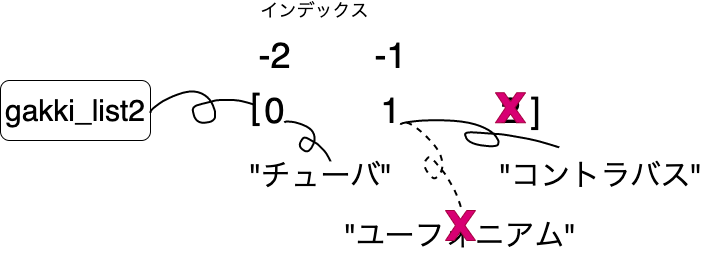

The diagram above was exported from draw.io. Its source (the exported page's mxGraphModel, read from the mxfile embedded in the PNG):
<mxGraphModel dx="870" dy="815" grid="1" gridSize="10" guides="1" tooltips="1" connect="1" arrows="1" fold="1" page="1" pageScale="1" pageWidth="827" pageHeight="1169" math="0" shadow="0">
  <root>
    <mxCell id="0" />
    <mxCell id="1" parent="0" />
    <mxCell id="2" value="&lt;font style=&quot;font-size: 30px&quot;&gt;gakki_list2&lt;/font&gt;" style="rounded=1;whiteSpace=wrap;html=1;" parent="1" vertex="1">
      <mxGeometry x="60" y="100" width="150" height="60" as="geometry" />
    </mxCell>
    <mxCell id="3" value="&lt;font style=&quot;font-size: 36px&quot;&gt;0&lt;/font&gt;" style="text;html=1;align=center;verticalAlign=middle;resizable=0;points=[];autosize=1;" parent="1" vertex="1">
      <mxGeometry x="314.17" y="115" width="40" height="30" as="geometry" />
    </mxCell>
    <mxCell id="4" value="" style="shape=stencil(lVjLbhsxDPyavRKSSL3OafofAeLWRls7cNzX35eLRdySQkbd28bhSCI5JEda+OH1+PRyWFJ4vV0vXw4/T8+348IflpRO5+Pherrp18KPCz98ulwPn6+X7+fn7e+Xp9Vy/fp2+bGu8GvDBQphBaXwe/uhNGrbLx83+6+nM7QXyvy+faQQjX3ulMD6TKFa+0Qs79sLdbu+VCpg/ebX5w7tY6TmABE6EAtJMQD1CQE0RGwBMcMjJd0hGcAkpJFKti7A9bl4lwMJsBddPzr7gOwzibVP2F4Z2S3noH2O1C1HNYnI4awUthvEBj3O5a1G7h4UDGiUxaYgw5xplTTHa8yiEt5cvBdOgIVclHbW6YwrpwyVoKWP8lA0rWwBmKgjoO7dobadgIapoU5Xm4cms7Amt8PkSFpclhodJ06pITZxHVNDyecy3XGDUXp325F6xTtk4mYBkwLSDuScxtTQKRBckwy4yyj9pe5CSKeQ/aFQnNZRw3vcluJbfS8w12Or7Jh+In769ISPpJmwYWo4E5Ko2Vw3zCYFJBvWSc3pPKn2SBXTTwHO6ZpwlCJFS7+J6hEtSTtyyyQP2o7tkQqu6hEwaccK6DYPOsYmY5rdhJjmoVt6y6QeElUbpYkYG8knEy4JVeu04AmhFZes0zKhRh12wHpPY8K7FKVG3ck3xhNCm6XYI/FEbQztmDFblWrJASYjpVN0gMkcDVQtvRk343KX/XeJhUu0MPXkAXCH7CsuTQRQ9Y0s4b6kcifuAtThKjADMOW2C5Cp7zuSioe0B9A002FPWJt2DXckPEVVgXVbcZMLUKte9TG+0ahkc1xifEXpw3xgfMfqQ6ucXAj6MNgZSwdVFsFdOXBYVeOx1RqTRqZiJ9kjCZ5xfRBYgruGAqpVrtq9I3ptCMP7xOTe9D8I/fj7fLK9vPz7P//Uoj9tzzT8+Ac=);fillColor=none;strokeWidth=2;" parent="1" vertex="1">
      <mxGeometry x="210" y="111" width="104.17" height="31.25" as="geometry" />
    </mxCell>
    <mxCell id="6" value="&lt;font style=&quot;font-size: 36px&quot;&gt;[&lt;/font&gt;" style="text;html=1;align=center;verticalAlign=middle;resizable=0;points=[];autosize=1;" parent="1" vertex="1">
      <mxGeometry x="300" y="111" width="30" height="30" as="geometry" />
    </mxCell>
    <mxCell id="7" value="&lt;font style=&quot;font-size: 36px&quot;&gt;1&lt;/font&gt;" style="text;html=1;align=center;verticalAlign=middle;resizable=0;points=[];autosize=1;" parent="1" vertex="1">
      <mxGeometry x="430" y="115" width="40" height="30" as="geometry" />
    </mxCell>
    <mxCell id="8" value="&lt;font style=&quot;font-size: 30px&quot;&gt;&quot;チューバ&quot;&lt;/font&gt;" style="text;html=1;align=center;verticalAlign=middle;resizable=0;points=[];autosize=1;" parent="1" vertex="1">
      <mxGeometry x="300" y="180" width="160" height="30" as="geometry" />
    </mxCell>
    <mxCell id="9" value="&lt;font style=&quot;font-size: 30px&quot;&gt;&quot;ユーフォニアム&quot;&lt;/font&gt;" style="text;html=1;align=center;verticalAlign=middle;resizable=0;points=[];autosize=1;" parent="1" vertex="1">
      <mxGeometry x="400" y="240" width="240" height="30" as="geometry" />
    </mxCell>
    <mxCell id="10" value="&lt;font style=&quot;font-size: 30px&quot;&gt;&quot;コントラバス&quot;&lt;/font&gt;" style="text;html=1;align=center;verticalAlign=middle;resizable=0;points=[];autosize=1;" parent="1" vertex="1">
      <mxGeometry x="550" y="180" width="220" height="30" as="geometry" />
    </mxCell>
    <mxCell id="11" value="&lt;font style=&quot;font-size: 36px&quot;&gt;2&lt;/font&gt;" style="text;html=1;align=center;verticalAlign=middle;resizable=0;points=[];autosize=1;" parent="1" vertex="1">
      <mxGeometry x="550" y="115" width="40" height="30" as="geometry" />
    </mxCell>
    <mxCell id="12" value="&lt;font style=&quot;font-size: 36px&quot;&gt;]&lt;/font&gt;" style="text;html=1;align=center;verticalAlign=middle;resizable=0;points=[];autosize=1;" parent="1" vertex="1">
      <mxGeometry x="580" y="115" width="30" height="30" as="geometry" />
    </mxCell>
    <mxCell id="13" value="&lt;font style=&quot;font-size: 18px&quot;&gt;インデックス&lt;/font&gt;" style="text;html=1;align=center;verticalAlign=middle;resizable=0;points=[];autosize=1;" parent="1" vertex="1">
      <mxGeometry x="314.17" y="20" width="120" height="20" as="geometry" />
    </mxCell>
    <mxCell id="14" value="" style="shape=stencil(lVjLbhsxDPyavRKSSL3OafofAeLWRls7cNzX35eLRdySQkbd28bhSCI5JEda+OH1+PRyWFJ4vV0vXw4/T8+348IflpRO5+Pherrp18KPCz98ulwPn6+X7+fn7e+Xp9Vy/fp2+bGu8GvDBQphBaXwe/uhNGrbLx83+6+nM7QXyvy+faQQjX3ulMD6TKFa+0Qs79sLdbu+VCpg/ebX5w7tY6TmABE6EAtJMQD1CQE0RGwBMcMjJd0hGcAkpJFKti7A9bl4lwMJsBddPzr7gOwzibVP2F4Z2S3noH2O1C1HNYnI4awUthvEBj3O5a1G7h4UDGiUxaYgw5xplTTHa8yiEt5cvBdOgIVclHbW6YwrpwyVoKWP8lA0rWwBmKgjoO7dobadgIapoU5Xm4cms7Amt8PkSFpclhodJ06pITZxHVNDyecy3XGDUXp325F6xTtk4mYBkwLSDuScxtTQKRBckwy4yyj9pe5CSKeQ/aFQnNZRw3vcluJbfS8w12Or7Jh+In769ISPpJmwYWo4E5Ko2Vw3zCYFJBvWSc3pPKn2SBXTTwHO6ZpwlCJFS7+J6hEtSTtyyyQP2o7tkQqu6hEwaccK6DYPOsYmY5rdhJjmoVt6y6QeElUbpYkYG8knEy4JVeu04AmhFZes0zKhRh12wHpPY8K7FKVG3ck3xhNCm6XYI/FEbQztmDFblWrJASYjpVN0gMkcDVQtvRk343KX/XeJhUu0MPXkAXCH7CsuTQRQ9Y0s4b6kcifuAtThKjADMOW2C5Cp7zuSioe0B9A002FPWJt2DXckPEVVgXVbcZMLUKte9TG+0ahkc1xifEXpw3xgfMfqQ6ucXAj6MNgZSwdVFsFdOXBYVeOx1RqTRqZiJ9kjCZ5xfRBYgruGAqpVrtq9I3ptCMP7xOTe9D8I/fj7fLK9vPz7P//Uoj9tzzT8+Ac=);fillColor=none;strokeWidth=2;rotation=45;" parent="1" vertex="1">
      <mxGeometry x="337.68" y="150.6" width="60" height="20" as="geometry" />
    </mxCell>
    <mxCell id="15" value="" style="shape=stencil(lVjLbhsxDPyavRKSSL3OafofAeLWRls7cNzX35eLRdySQkbd28bhSCI5JEda+OH1+PRyWFJ4vV0vXw4/T8+348IflpRO5+Pherrp18KPCz98ulwPn6+X7+fn7e+Xp9Vy/fp2+bGu8GvDBQphBaXwe/uhNGrbLx83+6+nM7QXyvy+faQQjX3ulMD6TKFa+0Qs79sLdbu+VCpg/ebX5w7tY6TmABE6EAtJMQD1CQE0RGwBMcMjJd0hGcAkpJFKti7A9bl4lwMJsBddPzr7gOwzibVP2F4Z2S3noH2O1C1HNYnI4awUthvEBj3O5a1G7h4UDGiUxaYgw5xplTTHa8yiEt5cvBdOgIVclHbW6YwrpwyVoKWP8lA0rWwBmKgjoO7dobadgIapoU5Xm4cms7Amt8PkSFpclhodJ06pITZxHVNDyecy3XGDUXp325F6xTtk4mYBkwLSDuScxtTQKRBckwy4yyj9pe5CSKeQ/aFQnNZRw3vcluJbfS8w12Or7Jh+In769ISPpJmwYWo4E5Ko2Vw3zCYFJBvWSc3pPKn2SBXTTwHO6ZpwlCJFS7+J6hEtSTtyyyQP2o7tkQqu6hEwaccK6DYPOsYmY5rdhJjmoVt6y6QeElUbpYkYG8knEy4JVeu04AmhFZes0zKhRh12wHpPY8K7FKVG3ck3xhNCm6XYI/FEbQztmDFblWrJASYjpVN0gMkcDVQtvRk343KX/XeJhUu0MPXkAXCH7CsuTQRQ9Y0s4b6kcifuAtThKjADMOW2C5Cp7zuSioe0B9A002FPWJt2DXckPEVVgXVbcZMLUKte9TG+0ahkc1xifEXpw3xgfMfqQ6ucXAj6MNgZSwdVFsFdOXBYVeOx1RqTRqZiJ9kjCZ5xfRBYgruGAqpVrtq9I3ptCMP7xOTe9D8I/fj7fLK9vPz7P//Uoj9tzzT8+Ac=);fillColor=none;strokeWidth=2;rotation=10;" parent="1" vertex="1">
      <mxGeometry x="459.7" y="144.47" width="160" height="20" as="geometry" />
    </mxCell>
    <mxCell id="16" value="" style="shape=stencil(lVjLbhsxDPyavRKSSL3OafofAeLWRls7cNzX35eLRdySQkbd28bhSCI5JEda+OH1+PRyWFJ4vV0vXw4/T8+348IflpRO5+Pherrp18KPCz98ulwPn6+X7+fn7e+Xp9Vy/fp2+bGu8GvDBQphBaXwe/uhNGrbLx83+6+nM7QXyvy+faQQjX3ulMD6TKFa+0Qs79sLdbu+VCpg/ebX5w7tY6TmABE6EAtJMQD1CQE0RGwBMcMjJd0hGcAkpJFKti7A9bl4lwMJsBddPzr7gOwzibVP2F4Z2S3noH2O1C1HNYnI4awUthvEBj3O5a1G7h4UDGiUxaYgw5xplTTHa8yiEt5cvBdOgIVclHbW6YwrpwyVoKWP8lA0rWwBmKgjoO7dobadgIapoU5Xm4cms7Amt8PkSFpclhodJ06pITZxHVNDyecy3XGDUXp325F6xTtk4mYBkwLSDuScxtTQKRBckwy4yyj9pe5CSKeQ/aFQnNZRw3vcluJbfS8w12Or7Jh+In769ISPpJmwYWo4E5Ko2Vw3zCYFJBvWSc3pPKn2SBXTTwHO6ZpwlCJFS7+J6hEtSTtyyyQP2o7tkQqu6hEwaccK6DYPOsYmY5rdhJjmoVt6y6QeElUbpYkYG8knEy4JVeu04AmhFZes0zKhRh12wHpPY8K7FKVG3ck3xhNCm6XYI/FEbQztmDFblWrJASYjpVN0gMkcDVQtvRk343KX/XeJhUu0MPXkAXCH7CsuTQRQ9Y0s4b6kcifuAtThKjADMOW2C5Cp7zuSioe0B9A002FPWJt2DXckPEVVgXVbcZMLUKte9TG+0ahkc1xifEXpw3xgfMfqQ6ucXAj6MNgZSwdVFsFdOXBYVeOx1RqTRqZiJ9kjCZ5xfRBYgruGAqpVrtq9I3ptCMP7xOTe9D8I/fj7fLK9vPz7P//Uoj9tzzT8+Ac=);fillColor=none;strokeWidth=2;rotation=60;dashed=1;" parent="1" vertex="1">
      <mxGeometry x="444.14" y="174.14" width="100" height="20" as="geometry" />
    </mxCell>
    <mxCell id="17" value="&lt;font style=&quot;font-size: 36px&quot;&gt;-1&lt;/font&gt;" style="text;html=1;align=center;verticalAlign=middle;resizable=0;points=[];autosize=1;" parent="1" vertex="1">
      <mxGeometry x="425" y="60" width="50" height="30" as="geometry" />
    </mxCell>
    <mxCell id="19" value="&lt;font style=&quot;font-size: 36px&quot;&gt;-2&lt;/font&gt;" style="text;html=1;align=center;verticalAlign=middle;resizable=0;points=[];autosize=1;" parent="1" vertex="1">
      <mxGeometry x="309.16999999999996" y="60" width="50" height="30" as="geometry" />
    </mxCell>
    <mxCell id="20" value="" style="verticalLabelPosition=bottom;verticalAlign=top;html=1;shape=mxgraph.basic.x;fillColor=#d80073;strokeColor=#A50040;fontColor=#ffffff;" vertex="1" parent="1">
      <mxGeometry x="505" y="230" width="30" height="30" as="geometry" />
    </mxCell>
    <mxCell id="25" value="" style="verticalLabelPosition=bottom;verticalAlign=top;html=1;shape=mxgraph.basic.x;fillColor=#d80073;strokeColor=#A50040;fontColor=#ffffff;" vertex="1" parent="1">
      <mxGeometry x="555" y="112.25" width="30" height="30" as="geometry" />
    </mxCell>
  </root>
</mxGraphModel>